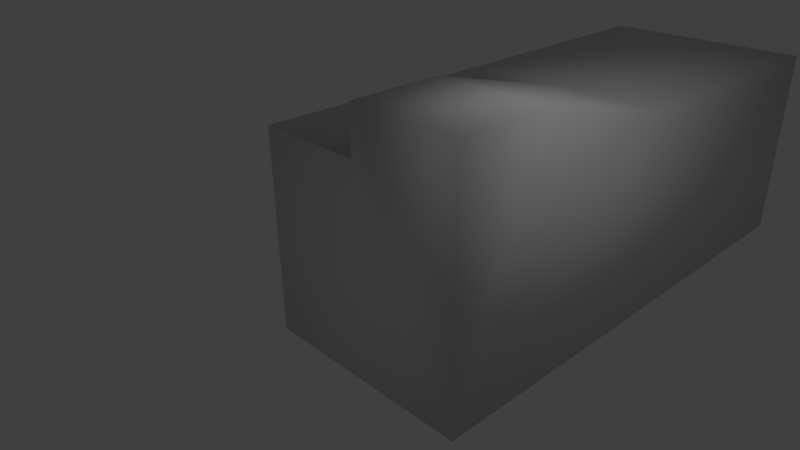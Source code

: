 # Source: husk.blend  (saved by Blender 2.58.0; exported with 4.5.12 LTS)
import bpy
from mathutils import Matrix  # noqa: F401  (used for matrix-valued properties, if any)

bpy.ops.wm.read_factory_settings(use_empty=True)
scene = bpy.context.scene
scene.name = 'Scene'

# ---- collections
col_collection_1 = bpy.data.collections.new('Collection 1'); scene.collection.children.link(col_collection_1)

# ---- materials (node trees are filled in below, after node groups)
mat_material = bpy.data.materials.new('Material')
mat_material.alpha_threshold = 0.0
mat_material.use_transparent_shadow = False
mat_material.roughness = 0.5
mat_material.line_color = (0.0, 0.0, 0.0, 1.0)

# ---- material node trees

# ---- world
world_world = bpy.data.worlds.new('World'); scene.world = world_world
world_world.color = (0.05088, 0.05088, 0.05088)
world_world.use_sun_shadow = False
world_world.sun_shadow_jitter_overblur = 0.0
world_world.cycles.sampling_method = 'MANUAL'
world_world.cycles.sample_map_resolution = 256

# ---- cameras
cam_camera = bpy.data.cameras.new('Camera')
cam_camera.clip_end = 100.0
cam_camera.lens = 35.0
cam_camera.ortho_scale = 7.314
cam_camera.dof.focus_distance = 0.0
cam_camera.dof.aperture_fstop = 128.0

# ---- lights
light_lamp = bpy.data.lights.new('Lamp', 'POINT')
light_lamp.transmission_factor = 0.0
light_lamp.cutoff_distance = 30.0
light_lamp.energy = 100.0
light_lamp.shadow_buffer_clip_start = 1.001
light_lamp.shadow_soft_size = 1.0
light_lamp.shadow_maximum_resolution = 0.006
light_lamp.use_absolute_resolution = True
light_lamp.cycles.use_multiple_importance_sampling = False

# ---- meshes
me_cube = bpy.data.meshes.new('Cube')
me_cube.from_pydata([(2.474, 7.56, -1.353), (2.474, -1.0, -1.353), (-1.0, -1.0, -1.353), (-1.0, 7.56, -1.353), (2.474, 7.56, 1.907), (2.474, -1.0, 2.634), (-1.0, -1.0, 1.907), (-1.0, 7.56, 1.907), (2.474, 3.28, 1.907), (0.7368, 7.56, 1.907), (0.7368, -1.0, 1.907), (-1.0, 3.28, 1.907), (0.7368, 3.28, 1.907), (2.474, 0.4763, 2.634), (0.7337, -1.0, 2.634), (0.7368, 1.14, 1.907), (0.7337, 0.4763, 2.634)], [], [(1, 0, 8), (8, 0, 4), (10, 2, 1), (10, 6, 2), (11, 3, 2), (6, 11, 2), (11, 7, 3), (9, 0, 3), (7, 9, 3), (4, 0, 9), (12, 4, 9), (12, 8, 4), (15, 11, 6), (10, 15, 6), (15, 12, 11), (12, 15, 16), (8, 13, 1), (13, 5, 1), (5, 14, 1), (14, 10, 1), (13, 16, 14), (13, 14, 5), (16, 15, 10), (16, 10, 14), (8, 12, 13), (12, 16, 13), (9, 7, 11), (9, 11, 12), (0, 1, 2), (0, 2, 3)])
me_cube.polygons.foreach_set('use_smooth', [True] * 30)
_uv = me_cube.uv_layers.new(name='UVTex')
_uv.uv.foreach_set('vector', [0.0, 0.5995, 0.001839, 0.0, 0.2293, 0.3005, 0.2293, 0.3005, 0.001839, 0.0, 0.2302, 0.0007005, 0.2792, 0.7228, 0.05118, 0.6004, 0.05044, 0.8437, 0.2792, 0.7228, 0.2795, 0.6011, 0.05118, 0.6004, 0.9991, 0.2998, 0.7698, 0.0007005, 0.7717, 0.6002, 1.0, 0.5995, 0.9991, 0.2998, 0.7717, 0.6002, 0.9991, 0.2998, 0.9982, 0.0, 0.7698, 0.0007005, 0.525, 0.7212, 0.7538, 0.6003, 0.753, 0.8436, 0.5247, 0.8429, 0.525, 0.7212, 0.753, 0.8436, 0.4172, 0.8033, 0.5242, 0.6015, 0.5247, 0.8603, 0.4021, 0.2999, 0.2814, 0.0, 0.403, 0.0003731, 0.4021, 0.2999, 0.2805, 0.2995, 0.2814, 0.0, 0.4016, 0.4496, 0.5238, 0.3002, 0.5228, 0.5998, 0.4012, 0.5994, 0.4016, 0.4496, 0.5228, 0.5998, 0.4016, 0.4496, 0.4021, 0.2999, 0.5238, 0.3002, 0.3298, 0.9015, 0.3303, 0.7516, 0.2795, 0.7049, 0.2293, 0.3005, 0.2795, 0.497, 0.0, 0.5995, 0.2795, 0.497, 0.2792, 0.6004, 0.0, 0.5995, 0.8756, 0.6007, 0.7538, 0.6003, 0.8748, 0.8799, 0.7538, 0.6003, 0.7538, 0.6512, 0.8748, 0.8799, 0.2798, 0.4979, 0.4017, 0.4982, 0.4014, 0.6015, 0.2798, 0.4979, 0.4014, 0.6015, 0.2795, 0.6012, 0.2795, 0.7049, 0.3303, 0.7516, 0.3307, 0.6017, 0.2795, 0.7049, 0.3307, 0.6017, 0.2798, 0.6015, 0.2805, 0.2995, 0.4021, 0.2999, 0.2798, 0.4979, 0.4021, 0.2999, 0.4017, 0.4982, 0.2798, 0.4979, 0.403, 0.0003731, 0.5247, 0.0007464, 0.5238, 0.3002, 0.403, 0.0003731, 0.5238, 0.3002, 0.4021, 0.2999, 0.768, 0.0, 0.7698, 0.5995, 0.5265, 0.6003, 0.768, 0.0, 0.5265, 0.6003, 0.5247, 0.0007463])
me_cube.materials.append(mat_material)
me_cube.use_remesh_preserve_volume = False
me_cube.use_remesh_preserve_attributes = False
me_cube.use_mirror_vertex_groups = False
me_cube.update()

# ---- objects
ob_cube = bpy.data.objects.new('Cube', me_cube)
ob_lamp = bpy.data.objects.new('Lamp', light_lamp)
ob_camera = bpy.data.objects.new('Camera', cam_camera)

# ---- transforms, parenting, visibility, modifiers, constraints
ob_cube.location = (0.0, 0.0, 0.0)
ob_cube.lock_rotations_4d = False
ob_cube.empty_display_type = 'ARROWS'
ob_cube.lineart.crease_threshold = 0.0
ob_lamp.location = (4.076, 1.005, 5.904)
ob_lamp.rotation_euler = (0.6503, 0.05522, 1.866)
ob_lamp.lock_rotations_4d = False
ob_lamp.empty_display_type = 'ARROWS'
ob_lamp.color = (0.0, 0.0, 0.0, 0.0)
ob_lamp.lineart.crease_threshold = 0.0
ob_camera.location = (7.481, -6.508, 5.344)
ob_camera.rotation_euler = (1.109, 0.01082, 0.8149)
ob_camera.lock_rotations_4d = False
ob_camera.empty_display_type = 'ARROWS'
ob_camera.color = (0.0, 0.0, 0.0, 0.0)
ob_camera.display_type = 'WIRE'
ob_camera.lineart.crease_threshold = 0.0

# ---- collection membership
col_collection_1.objects.link(ob_cube)
col_collection_1.objects.link(ob_lamp)
col_collection_1.objects.link(ob_camera)

# ---- scene / render settings (as saved in the file)
scene.camera = ob_camera
scene.frame_start = 1; scene.frame_end = 250; scene.frame_set(1)
scene.render.engine = 'BLENDER_EEVEE_NEXT'
scene.render.image_settings.color_mode = 'RGB'
scene.render.image_settings.compression = 90
scene.render.resolution_percentage = 50
scene.render.dither_intensity = 0.0
scene.render.bake_margin = 2
scene.render.bake_bias = 0.0
scene.cycles.use_denoising = False
scene.cycles.samples = 10
scene.cycles.sampling_pattern = 'TABULATED_SOBOL'
scene.cycles.light_sampling_threshold = 0.0
scene.cycles.use_adaptive_sampling = False
scene.cycles.use_light_tree = False
scene.cycles.blur_glossy = 0.0
scene.cycles.volume_bounces = 1
scene.cycles.pixel_filter_type = 'GAUSSIAN'
scene.cycles.sample_clamp_indirect = 0.0
scene.view_settings.view_transform = 'Standard'
bpy.context.view_layer.update()
